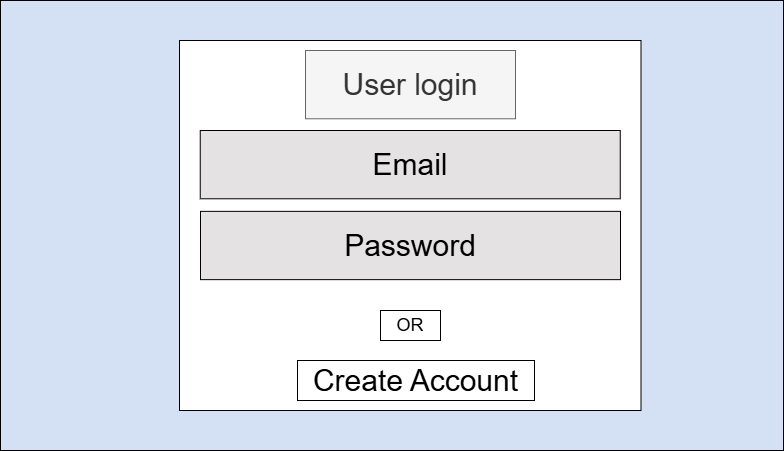

The diagram above was exported from draw.io. Its source (the exported page's mxGraphModel, read from the mxfile embedded in the PNG):
<mxGraphModel dx="2614" dy="943" grid="1" gridSize="10" guides="1" tooltips="1" connect="1" arrows="1" fold="1" page="1" pageScale="1" pageWidth="827" pageHeight="1169" math="0" shadow="0">
  <root>
    <mxCell id="0" />
    <mxCell id="1" parent="0" />
    <mxCell id="C0SYuGaqlNaPrpk-WGP2-1" parent="1" style="rounded=0;whiteSpace=wrap;html=1;fillStyle=solid;fillColor=#D4E1F5;" value="" vertex="1">
      <mxGeometry height="450" width="783" x="-823" as="geometry" />
    </mxCell>
    <mxCell id="C0SYuGaqlNaPrpk-WGP2-4" parent="1" style="rounded=0;whiteSpace=wrap;html=1;" value="" vertex="1">
      <mxGeometry height="370" width="461.5" x="-644" y="40" as="geometry" />
    </mxCell>
    <mxCell id="C0SYuGaqlNaPrpk-WGP2-8" connectable="0" parent="1" style="group" value="" vertex="1">
      <mxGeometry height="330" width="564" x="-644" y="80" as="geometry" />
    </mxCell>
    <mxCell id="C0SYuGaqlNaPrpk-WGP2-5" parent="C0SYuGaqlNaPrpk-WGP2-8" style="text;html=1;whiteSpace=wrap;strokeColor=#666666;fillColor=#f5f5f5;align=center;verticalAlign=middle;rounded=0;fontColor=#333333;" value="&lt;font style=&quot;font-size: 30px;&quot;&gt;User login&lt;/font&gt;" vertex="1">
      <mxGeometry height="68.2758620689655" width="210" x="126" y="-30.00068965517242" as="geometry" />
    </mxCell>
    <mxCell id="C0SYuGaqlNaPrpk-WGP2-6" parent="C0SYuGaqlNaPrpk-WGP2-8" style="text;html=1;whiteSpace=wrap;strokeColor=default;fillColor=light-dark(#e4e2e2, #ededed);align=center;verticalAlign=middle;rounded=0;" value="&lt;font style=&quot;font-size: 30px;&quot;&gt;Email&lt;/font&gt;" vertex="1">
      <mxGeometry height="68.2758620689655" width="420" x="20.75" y="50.00379310344826" as="geometry" />
    </mxCell>
    <mxCell id="C0SYuGaqlNaPrpk-WGP2-7" parent="C0SYuGaqlNaPrpk-WGP2-8" style="text;html=1;whiteSpace=wrap;strokeColor=default;fillColor=light-dark(#e4e2e2, #ededed);align=center;verticalAlign=middle;rounded=0;" value="&lt;font style=&quot;font-size: 30px;&quot;&gt;Password&lt;/font&gt;" vertex="1">
      <mxGeometry height="68.2758620689655" width="420" x="21" y="130.85896551724133" as="geometry" />
    </mxCell>
    <mxCell id="C0SYuGaqlNaPrpk-WGP2-9" parent="C0SYuGaqlNaPrpk-WGP2-8" style="text;html=1;whiteSpace=wrap;strokeColor=default;fillColor=none;align=center;verticalAlign=middle;rounded=0;glass=1;" value="&lt;span style=&quot;font-size: 30px;&quot;&gt;Create Account&lt;/span&gt;" vertex="1">
      <mxGeometry height="40" width="237" x="118" y="280" as="geometry" />
    </mxCell>
    <mxCell id="C0SYuGaqlNaPrpk-WGP2-10" parent="C0SYuGaqlNaPrpk-WGP2-8" style="text;html=1;whiteSpace=wrap;strokeColor=default;fillColor=default;align=center;verticalAlign=middle;rounded=0;" value="&lt;font style=&quot;font-size: 18px;&quot;&gt;OR&lt;/font&gt;" vertex="1">
      <mxGeometry height="30" width="60" x="201" y="230" as="geometry" />
    </mxCell>
  </root>
</mxGraphModel>